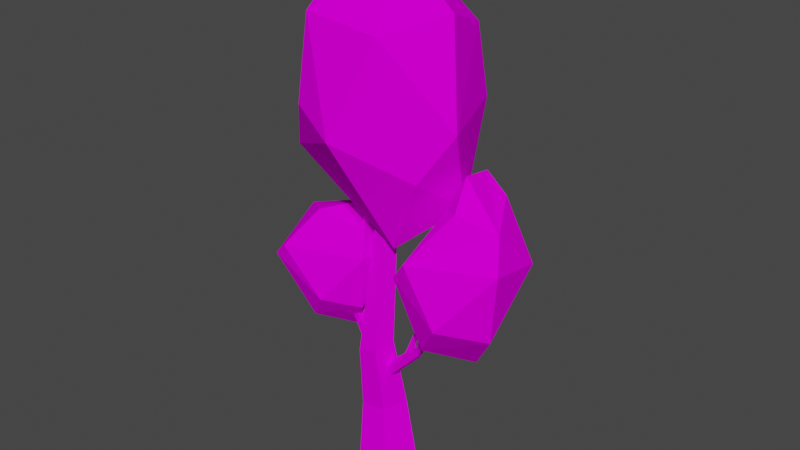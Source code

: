 # Source: 04SimpleTree.blend  (saved by Blender 2.91.10; exported with 4.5.12 LTS)
import bpy
from mathutils import Matrix  # noqa: F401  (used for matrix-valued properties, if any)

bpy.ops.wm.read_factory_settings(use_empty=True)
scene = bpy.context.scene
scene.name = 'Scene'

# ---- collections
col_collection = bpy.data.collections.new('Collection'); scene.collection.children.link(col_collection)

# ---- images (referenced by path relative to the original .blend; pixels are not part of the script)
import os
ASSET_DIR = os.environ.get("B2B_ASSET_DIR", "")  # directory of the original .blend (textures are referenced by path, not embedded)
HERE = os.path.dirname(os.path.abspath(__file__))  # packed textures are extracted next to this script under _unpacked/

def load_image(name, relpath, width, height, colorspace="sRGB"):
    """Load a texture the original file referenced (path relative to the .blend, or extracted next to this script)."""
    p = next((c for c in (os.path.join(HERE, relpath), os.path.join(ASSET_DIR, relpath)) if relpath and os.path.exists(c)), "")
    if p:
        img = bpy.data.images.load(p, check_existing=True)
        img.name = name
    else:  # same state as the original file: an image datablock whose file is absent (Cycles renders it pink)
        img = bpy.data.images.new(name, width, height)
        img.source = "FILE"
        img.filepath = "//" + (relpath or name)
    img.colorspace_settings.name = colorspace
    return img
img_image_png = load_image('image.png', 'image.png', 1024, 1024, 'sRGB')

# ---- materials (node trees are filled in below, after node groups)
mat_poly_low_tree_pack = bpy.data.materials.new('Poly_low_Tree_Pack')
mat_poly_low_tree_pack.use_transparent_shadow = False
mat_poly_low_tree_pack.roughness = 0.5
mat_poly_low_tree_pack.specular_intensity = 0.0

# ---- material node trees
mat_poly_low_tree_pack.use_nodes = True; mat_poly_low_tree_pack.node_tree.nodes.clear()
_N = mat_poly_low_tree_pack.node_tree.nodes; _L = mat_poly_low_tree_pack.node_tree.links
n0 = _N.new('ShaderNodeBsdfPrincipled'); n0.name = 'Principled BSDF'; n0.location = (10, 300)
n0.distribution = 'GGX'
n0.subsurface_method = 'BURLEY'
n0.inputs[3].default_value = 1.45
n0.inputs[13].default_value = 0.0
n0.inputs[27].default_value = (0.0, 0.0, 0.0, 1.0)
n0.inputs[28].default_value = 1.0
n1 = _N.new('ShaderNodeOutputMaterial'); n1.name = 'Material Output'; n1.location = (300, 300)
n2 = _N.new('ShaderNodeNormalMap'); n2.name = 'Normal Map'; n2.location = (-300, -300)
n2.label = 'Normal/Map'
n2.inputs[0].default_value = 0.0
n3 = _N.new('ShaderNodeTexImage'); n3.name = 'Image Texture'; n3.location = (-300, 600)
n3.image = img_image_png
_L.new(n0.outputs[0], n1.inputs[0])
_L.new(n2.outputs[0], n0.inputs[5])
_L.new(n3.outputs[0], n0.inputs[0])
n1.is_active_output = True

# ---- world
world_world = bpy.data.worlds.new('World'); scene.world = world_world
world_world.use_nodes = True; world_world.node_tree.nodes.clear()
_N = world_world.node_tree.nodes; _L = world_world.node_tree.links
n0 = _N.new('ShaderNodeOutputWorld'); n0.name = 'World Output'; n0.location = (300, 300)
n1 = _N.new('ShaderNodeBackground'); n1.name = 'Background'; n1.location = (10, 300)
n1.inputs[0].default_value = (0.05088, 0.05088, 0.05088, 1.0)
_L.new(n1.outputs[0], n0.inputs[0])
n0.is_active_output = True
world_world.color = (0.05088, 0.05088, 0.05088)
world_world.use_sun_shadow = False
world_world.sun_shadow_jitter_overblur = 0.0

# ---- meshes
me_cylinder_070 = bpy.data.meshes.new('Cylinder.070')
me_cylinder_070.from_pydata([(25.55, 330.2, 22.91), (76.88, 433.4, 47.28), (-129.0, 443.5, -65.5), (85.0, 380.8, -30.3), (-28.61, 599.8, -89.65), (77.04, 608.4, -13.82), (15.22, 678.1, 4.055), (15.19, 378.1, -72.7), (-112.5, 427.0, 30.71), (-56.99, 317.4, -59.86), (110.9, 491.7, 21.67), (-6.215, 476.5, 96.74), (-67.51, 499.6, 74.09), (-72.52, 502.8, -97.47), (65.63, 492.6, -94.08), (45.03, 597.3, 73.38), (-110.6, 539.9, 16.43), (-54.62, 606.0, 69.4), (-49.65, 696.3, -41.92), (55.92, 579.8, -86.83), (-0.9315, 0.002885, -38.32), (37.16, 0.002885, -10.64), (22.61, 0.002885, 34.13), (-24.47, 0.002885, 34.13), (-39.02, 0.002885, -10.64), (18.32, 96.02, -9.629), (-9.348, 93.01, -29.85), (7.752, 94.87, 23.09), (-26.45, 91.15, 23.09), (-37.02, 90.01, -9.629), (-23.62, 175.1, 30.57), (-31.33, 171.9, 4.699), (9.033, 188.6, 4.699), (1.325, 185.4, 30.57), (-11.15, 180.3, -11.29), (10.15, 343.2, -1.611), (-3.102, 343.1, -11.24), (5.091, 343.2, 13.97), (-11.3, 343.0, 13.97), (-16.36, 343.0, -1.611), (46.54, 222.8, 5.651), (47.2, 222.0, 8.968), (49.31, 219.2, 8.968), (48.25, 220.6, 3.6), (49.96, 218.3, 5.651), (4.559, 133.4, 4.521), (4.323, 137.1, 11.53), (-2.01, 152.0, 7.345), (3.947, 145.1, -1.221), (-0.8949, 146.5, 14.47), (89.86, 274.4, 34.61), (91.83, 274.2, 39.04), (93.45, 274.1, 31.36), (97.63, 273.6, 33.78), (96.63, 273.7, 38.52), (-59.39, 241.2, 4.379), (-64.61, 241.1, 0.5864), (-61.38, 241.2, 10.52), (-67.83, 241.1, 10.52), (-69.83, 241.1, 4.379), (-15.48, 153.4, 7.67), (-14.18, 168.8, 2.34), (-13.38, 178.3, 19.16), (-14.98, 159.3, 19.16), (-12.89, 184.2, 7.67), (58.42, 191.0, 11.46), (53.05, 203.5, 13.29), (58.02, 193.2, 17.34), (56.99, 198.5, 7.38), (54.12, 200.0, 19.07), (84.41, 227.1, 44.7), (56.46, 320.5, 61.42), (100.4, 314.3, -77.64), (118.2, 274.7, 67.23), (141.1, 414.0, -30.48), (120.4, 408.7, 35.38), (114.4, 442.5, 7.896), (166.1, 260.2, 25.7), (70.14, 225.5, -36.22), (126.7, 202.9, -5.354), (77.83, 347.7, 70.81), (45.23, 315.9, 7.365), (66.17, 330.3, -25.97), (172.5, 335.3, -42.17), (179.9, 352.7, 36.62), (94.86, 399.0, 15.8), (75.54, 355.5, -60.66), (103.1, 406.4, -16.54), (113.1, 435.8, -32.24), (167.8, 392.1, 19.57), (26.13, 170.9, 7.43), (33.22, 175.3, 4.548), (37.61, 178.1, 12.68), (28.84, 172.6, 12.68), (40.32, 179.8, 7.43), (-91.73, 203.6, 36.44), (-141.8, 278.4, 49.83), (-95.93, 270.5, -67.34), (-64.7, 241.8, 54.48), (-63.4, 350.3, -29.58), (-88.28, 346.8, 27.16), (-67.68, 352.1, 6.973), (-26.27, 230.1, 21.23), (-103.2, 202.3, -28.36), (-57.87, 184.3, -3.637), (-122.3, 298.0, 55.54), (-149.8, 262.1, -15.2), (-140.1, 269.3, -45.58), (-21.23, 290.3, -33.12), (-15.24, 304.2, 29.97), (-134.4, 327.7, -11.18), (-125.9, 286.5, -79.18), (-112.5, 318.9, -60.69), (-68.79, 341.3, -25.16), (-24.98, 335.7, 16.32)], [], [(1, 0, 3), (0, 8, 9), (0, 9, 7), (1, 3, 10), (2, 8, 16), (3, 7, 14), (3, 14, 10), (4, 16, 18), (5, 19, 6), (19, 18, 6), (19, 4, 18), (18, 17, 6), (18, 16, 17), (17, 15, 6), (6, 15, 5), (10, 19, 5), (10, 14, 19), (13, 4, 19), (2, 16, 4), (12, 11, 17), (11, 15, 17), (1, 10, 15), (10, 5, 15), (14, 13, 19), (14, 7, 13), (13, 2, 4), (16, 12, 17), (16, 8, 12), (8, 11, 12), (11, 1, 15), (9, 13, 7), (9, 2, 13), (9, 8, 2), (3, 0, 7), (8, 0, 11), (0, 1, 11), (24, 29, 26, 20), (20, 21, 22, 23, 24), (23, 28, 29, 24), (22, 27, 28, 23), (21, 25, 27, 22), (20, 26, 25, 21), (32, 35, 37, 33), (25, 26, 34, 32), (28, 27, 33, 30), (26, 29, 31, 34), (27, 25, 32, 33), (29, 28, 30, 31), (92, 94, 44, 42), (31, 39, 36, 34), (33, 37, 38, 30), (34, 36, 35, 32), (30, 38, 39, 31), (90, 93, 41, 40), (94, 91, 43, 44), (93, 92, 42, 41), (91, 90, 40, 43), (66, 69, 51, 50), (65, 68, 52, 53), (67, 65, 53, 54), (68, 66, 50, 52), (69, 67, 54, 51), (61, 60, 59, 56), (63, 62, 57, 58), (64, 61, 56, 55), (60, 63, 58, 59), (62, 64, 55, 57), (49, 46, 67, 69), (48, 47, 66, 68), (46, 45, 65, 67), (45, 48, 68, 65), (47, 49, 69, 66), (71, 70, 73), (70, 78, 79), (70, 79, 77), (71, 73, 80), (72, 78, 86), (73, 77, 84), (73, 84, 80), (74, 86, 88), (75, 89, 76), (89, 88, 76), (89, 74, 88), (88, 87, 76), (88, 86, 87), (87, 85, 76), (76, 85, 75), (80, 89, 75), (80, 84, 89), (83, 74, 89), (72, 86, 74), (82, 81, 87), (81, 85, 87), (71, 80, 85), (80, 75, 85), (84, 83, 89), (84, 77, 83), (83, 72, 74), (86, 82, 87), (86, 78, 82), (78, 81, 82), (81, 71, 85), (79, 83, 77), (79, 72, 83), (79, 78, 72), (73, 70, 77), (78, 70, 81), (70, 71, 81), (43, 40, 41, 42, 44), (96, 95, 98), (95, 103, 104), (95, 104, 102), (96, 98, 105), (97, 103, 111), (98, 102, 109), (98, 109, 105), (99, 111, 113), (100, 114, 101), (114, 113, 101), (114, 99, 113), (113, 112, 101), (113, 111, 112), (112, 110, 101), (101, 110, 100), (105, 114, 100), (105, 109, 114), (108, 99, 114), (97, 111, 99), (107, 106, 112), (106, 110, 112), (96, 105, 110), (105, 100, 110), (109, 108, 114), (109, 102, 108), (108, 97, 99), (111, 107, 112), (111, 103, 107), (103, 106, 107), (106, 96, 110), (104, 108, 102), (104, 97, 108), (104, 103, 97), (98, 95, 102), (103, 95, 106), (95, 96, 106)])
me_cylinder_070.polygons.foreach_set('use_smooth', [True] * 145)
_k = set([(0, 1), (0, 3), (0, 7), (0, 8), (0, 9), (0, 11), (1, 3), (1, 10), (1, 11), (1, 15), (2, 4), (2, 8), (2, 9), (2, 13), (2, 16), (3, 7), (3, 10), (3, 14), (4, 13), (4, 16), (4, 18), (4, 19), (5, 6), (5, 10), (5, 15), (5, 19), (6, 15), (6, 17), (6, 18), (6, 19), (7, 9), (7, 13), (7, 14), (8, 9), (8, 11), (8, 12), (8, 16), (9, 13), (10, 14), (10, 15), (10, 19), (11, 12), (11, 15), (11, 17), (12, 16), (12, 17), (13, 14), (13, 19), (14, 19), (15, 17), (16, 17), (16, 18), (17, 18), (18, 19), (20, 21), (20, 24), (20, 26), (21, 22), (21, 25), (22, 23), (22, 27), (23, 24), (23, 28), (24, 29), (25, 26), (25, 27), (25, 32), (26, 29), (26, 34), (27, 28), (27, 33), (28, 29), (28, 30), (29, 31), (30, 31), (30, 33), (30, 38), (31, 34), (31, 39), (32, 33), (32, 34), (32, 35), (33, 37), (34, 36), (35, 36), (35, 37), (36, 39), (37, 38), (38, 39), (40, 41), (40, 43), (40, 90), (41, 42), (41, 93), (42, 44), (42, 92), (43, 44), (43, 91), (44, 94), (45, 46), (45, 48), (45, 65), (46, 49), (46, 67), (47, 48), (47, 49), (47, 66), (48, 68), (49, 69), (50, 51), (50, 52), (50, 66), (51, 54), (51, 69), (52, 53), (52, 68), (53, 54), (53, 65), (54, 67), (55, 56), (55, 57), (55, 64), (56, 59), (56, 61), (57, 58), (57, 62), (58, 59), (58, 63), (59, 60), (60, 61), (60, 63), (61, 64), (62, 63), (62, 64), (65, 67), (65, 68), (66, 68), (66, 69), (67, 69), (70, 71), (70, 73), (70, 77), (70, 78), (70, 79), (70, 81), (71, 73), (71, 80), (71, 81), (71, 85), (72, 74), (72, 78), (72, 79), (72, 83), (72, 86), (73, 77), (73, 80), (73, 84), (74, 83), (74, 86), (74, 88), (74, 89), (75, 76), (75, 80), (75, 85), (75, 89), (76, 85), (76, 87), (76, 88), (76, 89), (77, 79), (77, 83), (77, 84), (78, 79), (78, 81), (78, 82), (78, 86), (79, 83), (80, 84), (80, 85), (80, 89), (81, 82), (81, 85), (81, 87), (82, 86), (82, 87), (83, 84), (83, 89), (84, 89), (85, 87), (86, 87), (86, 88), (87, 88), (88, 89), (90, 91), (90, 93), (91, 94), (92, 93), (92, 94), (95, 96), (95, 98), (95, 102), (95, 103), (95, 104), (95, 106), (96, 98), (96, 105), (96, 106), (96, 110), (97, 99), (97, 103), (97, 104), (97, 108), (97, 111), (98, 102), (98, 105), (98, 109), (99, 108), (99, 111), (99, 113), (99, 114), (100, 101), (100, 105), (100, 110), (100, 114), (101, 110), (101, 112), (101, 113), (101, 114), (102, 104), (102, 108), (102, 109), (103, 104), (103, 106), (103, 107), (103, 111), (104, 108), (105, 109), (105, 110), (105, 114), (106, 107), (106, 110), (106, 112), (107, 111), (107, 112), (108, 109), (108, 114), (109, 114), (110, 112), (111, 112), (111, 113), (112, 113), (113, 114)])
me_cylinder_070.attributes.new('sharp_edge', 'BOOLEAN', 'EDGE').data.foreach_set('value', [ (min(e.vertices), max(e.vertices)) in _k for e in me_cylinder_070.edges])
_uv = me_cylinder_070.uv_layers.new(name='UVMap')
_uv.uv.foreach_set('vector', [0.4768, 0.7709, 0.4775, 0.7713, 0.477, 0.7717, 0.4775, 0.7713, 0.4786, 0.7707, 0.4784, 0.7717, 0.4824, 0.7722, 0.4834, 0.772, 0.4834, 0.7726, 0.4768, 0.7728, 0.477, 0.7719, 0.4773, 0.7726, 0.4788, 0.7735, 0.4797, 0.7742, 0.4786, 0.7742, 0.4825, 0.7729, 0.4834, 0.7726, 0.4834, 0.7734, 0.4825, 0.7729, 0.4834, 0.7734, 0.4821, 0.7735, 0.4789, 0.7773, 0.4789, 0.7788, 0.4784, 0.7777, 0.4768, 0.775, 0.477, 0.7743, 0.4775, 0.7754, 0.477, 0.7743, 0.4783, 0.775, 0.4775, 0.7754, 0.477, 0.7743, 0.4779, 0.7743, 0.4783, 0.775, 0.4801, 0.7699, 0.4792, 0.7709, 0.4793, 0.7699, 0.4801, 0.7699, 0.4801, 0.7712, 0.4792, 0.7709, 0.4792, 0.7709, 0.4786, 0.7706, 0.4793, 0.7699, 0.4784, 0.7734, 0.4776, 0.7736, 0.4781, 0.7727, 0.4773, 0.7726, 0.4784, 0.7721, 0.4781, 0.7727, 0.4773, 0.7726, 0.4779, 0.7717, 0.4784, 0.7721, 0.4783, 0.7738, 0.4779, 0.7743, 0.477, 0.7743, 0.4847, 0.774, 0.4854, 0.7737, 0.4854, 0.7749, 0.4794, 0.7715, 0.4788, 0.7715, 0.4792, 0.7709, 0.4788, 0.7715, 0.4786, 0.7706, 0.4792, 0.7709, 0.4768, 0.7728, 0.4773, 0.7726, 0.4776, 0.7736, 0.4773, 0.7726, 0.4781, 0.7727, 0.4776, 0.7736, 0.4768, 0.7739, 0.4783, 0.7738, 0.477, 0.7743, 0.4793, 0.772, 0.4797, 0.7726, 0.4786, 0.773, 0.4848, 0.7745, 0.4847, 0.774, 0.4854, 0.7749, 0.4801, 0.7712, 0.4794, 0.7715, 0.4792, 0.7709, 0.4801, 0.7712, 0.48, 0.772, 0.4794, 0.7715, 0.4786, 0.7707, 0.4774, 0.7701, 0.478, 0.7699, 0.4768, 0.7738, 0.4768, 0.7728, 0.4776, 0.7736, 0.4799, 0.7731, 0.4786, 0.773, 0.4797, 0.7726, 0.4799, 0.7731, 0.4788, 0.7735, 0.4786, 0.773, 0.4799, 0.7731, 0.4797, 0.7742, 0.4788, 0.7735, 0.4825, 0.7729, 0.4824, 0.7722, 0.4834, 0.7726, 0.4786, 0.7707, 0.4775, 0.7713, 0.4774, 0.7701, 0.4775, 0.7713, 0.4768, 0.7709, 0.4774, 0.7701, 0.625, 0.3187, 0.6249, 0.3204, 0.6247, 0.3204, 0.6245, 0.3184, 0.6232, 0.3169, 0.6237, 0.3169, 0.6237, 0.3173, 0.6232, 0.3176, 0.6228, 0.3173, 0.6237, 0.3195, 0.623, 0.319, 0.6229, 0.3189, 0.6243, 0.3195, 0.6237, 0.3173, 0.6232, 0.319, 0.623, 0.319, 0.6232, 0.3176, 0.6256, 0.3169, 0.6255, 0.3191, 0.6252, 0.3191, 0.625, 0.317, 0.6263, 0.317, 0.6263, 0.3189, 0.626, 0.3189, 0.6257, 0.3169, 0.6253, 0.3197, 0.6199, 0.3194, 0.6199, 0.3194, 0.6251, 0.3197, 0.626, 0.3189, 0.6263, 0.3189, 0.626, 0.3195, 0.6258, 0.3195, 0.623, 0.319, 0.6232, 0.319, 0.6234, 0.3196, 0.6232, 0.3196, 0.6247, 0.3204, 0.6249, 0.3204, 0.625, 0.3209, 0.6248, 0.3209, 0.6252, 0.3191, 0.6255, 0.3191, 0.6253, 0.3197, 0.6251, 0.3197, 0.6269, 0.3185, 0.6266, 0.3186, 0.6264, 0.3183, 0.6266, 0.3182, 0.62, 0.3202, 0.6199, 0.3202, 0.6199, 0.3194, 0.6199, 0.3194, 0.625, 0.3209, 0.62, 0.3174, 0.62, 0.3174, 0.6248, 0.3209, 0.6263, 0.3181, 0.6272, 0.3186, 0.6273, 0.3186, 0.6264, 0.3183, 0.6272, 0.3182, 0.6272, 0.3169, 0.6272, 0.3169, 0.6274, 0.3182, 0.6264, 0.3183, 0.6266, 0.3169, 0.6267, 0.3169, 0.6266, 0.3182, 0.6266, 0.3175, 0.6265, 0.3175, 0.6266, 0.3169, 0.6267, 0.3169, 0.6274, 0.3176, 0.6272, 0.3175, 0.6272, 0.3169, 0.6272, 0.3169, 0.6272, 0.3191, 0.627, 0.3191, 0.6272, 0.3186, 0.6273, 0.3186, 0.62, 0.3167, 0.6201, 0.3167, 0.62, 0.3174, 0.62, 0.3174, 0.6274, 0.3201, 0.6275, 0.3201, 0.6275, 0.3209, 0.6274, 0.3209, 0.6273, 0.3208, 0.6272, 0.3208, 0.6272, 0.32, 0.6273, 0.32, 0.6248, 0.3184, 0.6249, 0.3184, 0.627, 0.3161, 0.627, 0.3162, 0.6221, 0.3194, 0.6222, 0.3194, 0.6201, 0.3183, 0.62, 0.3184, 0.6269, 0.3154, 0.627, 0.3155, 0.627, 0.3162, 0.6269, 0.3161, 0.62, 0.3167, 0.6201, 0.3167, 0.62, 0.3174, 0.62, 0.3174, 0.6272, 0.3191, 0.627, 0.3191, 0.6272, 0.3186, 0.6273, 0.3186, 0.6274, 0.3176, 0.6272, 0.3175, 0.6272, 0.3169, 0.6272, 0.3169, 0.6266, 0.3175, 0.6265, 0.3175, 0.6266, 0.3169, 0.6267, 0.3169, 0.62, 0.3202, 0.6199, 0.3202, 0.6199, 0.3194, 0.6199, 0.3194, 0.6269, 0.3148, 0.6271, 0.3148, 0.627, 0.3155, 0.6269, 0.3154, 0.6242, 0.3205, 0.6244, 0.3205, 0.6222, 0.3194, 0.6221, 0.3194, 0.6227, 0.3207, 0.6228, 0.3206, 0.6249, 0.3184, 0.6248, 0.3184, 0.6273, 0.3215, 0.6271, 0.3215, 0.6272, 0.3208, 0.6273, 0.3208, 0.6274, 0.3194, 0.6275, 0.3194, 0.6275, 0.3201, 0.6274, 0.3201, 0.4768, 0.7709, 0.4775, 0.7713, 0.477, 0.7717, 0.4775, 0.7713, 0.4786, 0.7707, 0.4784, 0.7717, 0.4824, 0.7722, 0.4834, 0.772, 0.4834, 0.7726, 0.4768, 0.7728, 0.477, 0.7719, 0.4773, 0.7726, 0.4788, 0.7735, 0.4797, 0.7742, 0.4786, 0.7742, 0.4825, 0.7729, 0.4834, 0.7726, 0.4834, 0.7734, 0.4825, 0.7729, 0.4834, 0.7734, 0.4821, 0.7735, 0.4789, 0.7773, 0.4789, 0.7788, 0.4784, 0.7777, 0.4768, 0.775, 0.477, 0.7743, 0.4775, 0.7754, 0.477, 0.7743, 0.4783, 0.775, 0.4775, 0.7754, 0.477, 0.7743, 0.4779, 0.7743, 0.4783, 0.775, 0.4801, 0.7699, 0.4792, 0.7709, 0.4793, 0.7699, 0.4801, 0.7699, 0.4801, 0.7712, 0.4792, 0.7709, 0.4792, 0.7709, 0.4786, 0.7706, 0.4793, 0.7699, 0.4784, 0.7734, 0.4776, 0.7736, 0.4781, 0.7727, 0.4773, 0.7726, 0.4784, 0.7721, 0.4781, 0.7727, 0.4773, 0.7726, 0.4779, 0.7717, 0.4784, 0.7721, 0.4783, 0.7738, 0.4779, 0.7743, 0.477, 0.7743, 0.4847, 0.774, 0.4854, 0.7737, 0.4854, 0.7749, 0.4794, 0.7715, 0.4788, 0.7715, 0.4792, 0.7709, 0.4788, 0.7715, 0.4786, 0.7706, 0.4792, 0.7709, 0.4768, 0.7728, 0.4773, 0.7726, 0.4776, 0.7736, 0.4773, 0.7726, 0.4781, 0.7727, 0.4776, 0.7736, 0.4768, 0.7739, 0.4783, 0.7738, 0.477, 0.7743, 0.4793, 0.772, 0.4797, 0.7726, 0.4786, 0.773, 0.4848, 0.7745, 0.4847, 0.774, 0.4854, 0.7749, 0.4801, 0.7712, 0.4794, 0.7715, 0.4792, 0.7709, 0.4801, 0.7712, 0.48, 0.772, 0.4794, 0.7715, 0.4786, 0.7707, 0.4774, 0.7701, 0.478, 0.7699, 0.4768, 0.7738, 0.4768, 0.7728, 0.4776, 0.7736, 0.4799, 0.7731, 0.4786, 0.773, 0.4797, 0.7726, 0.4799, 0.7731, 0.4788, 0.7735, 0.4786, 0.773, 0.4799, 0.7731, 0.4797, 0.7742, 0.4788, 0.7735, 0.4825, 0.7729, 0.4824, 0.7722, 0.4834, 0.7726, 0.4786, 0.7707, 0.4775, 0.7713, 0.4774, 0.7701, 0.4775, 0.7713, 0.4768, 0.7709, 0.4774, 0.7701, 0.6804, 0.2926, 0.68, 0.2926, 0.6805, 0.2939, 0.675, 0.2945, 0.6804, 0.2926, 0.4768, 0.7709, 0.4775, 0.7713, 0.477, 0.7717, 0.4775, 0.7713, 0.4786, 0.7707, 0.4784, 0.7717, 0.4824, 0.7722, 0.4834, 0.772, 0.4834, 0.7726, 0.4768, 0.7728, 0.477, 0.7719, 0.4773, 0.7726, 0.4788, 0.7735, 0.4797, 0.7742, 0.4786, 0.7742, 0.4825, 0.7729, 0.4834, 0.7726, 0.4834, 0.7734, 0.4825, 0.7729, 0.4834, 0.7734, 0.4821, 0.7735, 0.4789, 0.7773, 0.4789, 0.7788, 0.4784, 0.7777, 0.4768, 0.775, 0.477, 0.7743, 0.4775, 0.7754, 0.477, 0.7743, 0.4783, 0.775, 0.4775, 0.7754, 0.477, 0.7743, 0.4779, 0.7743, 0.4783, 0.775, 0.4801, 0.7699, 0.4792, 0.7709, 0.4793, 0.7699, 0.4801, 0.7699, 0.4801, 0.7712, 0.4792, 0.7709, 0.4792, 0.7709, 0.4786, 0.7706, 0.4793, 0.7699, 0.4784, 0.7734, 0.4776, 0.7736, 0.4781, 0.7727, 0.4773, 0.7726, 0.4784, 0.7721, 0.4781, 0.7727, 0.4773, 0.7726, 0.4779, 0.7717, 0.4784, 0.7721, 0.4783, 0.7738, 0.4779, 0.7743, 0.477, 0.7743, 0.4847, 0.774, 0.4854, 0.7737, 0.4854, 0.7749, 0.4794, 0.7715, 0.4788, 0.7715, 0.4792, 0.7709, 0.4788, 0.7715, 0.4786, 0.7706, 0.4792, 0.7709, 0.4768, 0.7728, 0.4773, 0.7726, 0.4776, 0.7736, 0.4773, 0.7726, 0.4781, 0.7727, 0.4776, 0.7736, 0.4768, 0.7739, 0.4783, 0.7738, 0.477, 0.7743, 0.4793, 0.772, 0.4797, 0.7726, 0.4786, 0.773, 0.4848, 0.7745, 0.4847, 0.774, 0.4854, 0.7749, 0.4801, 0.7712, 0.4794, 0.7715, 0.4792, 0.7709, 0.4801, 0.7712, 0.48, 0.772, 0.4794, 0.7715, 0.4786, 0.7707, 0.4774, 0.7701, 0.478, 0.7699, 0.4768, 0.7738, 0.4768, 0.7728, 0.4776, 0.7736, 0.4799, 0.7731, 0.4786, 0.773, 0.4797, 0.7726, 0.4799, 0.7731, 0.4788, 0.7735, 0.4786, 0.773, 0.4799, 0.7731, 0.4797, 0.7742, 0.4788, 0.7735, 0.4825, 0.7729, 0.4824, 0.7722, 0.4834, 0.7726, 0.4786, 0.7707, 0.4775, 0.7713, 0.4774, 0.7701, 0.4775, 0.7713, 0.4768, 0.7709, 0.4774, 0.7701])
me_cylinder_070.materials.append(mat_poly_low_tree_pack)
me_cylinder_070.use_remesh_fix_poles = True
me_cylinder_070.use_remesh_preserve_attributes = False
me_cylinder_070.use_mirror_vertex_groups = False
me_cylinder_070.update()
me_cylinder_070.normals_split_custom_set([tuple(v) for v in zip(*[iter([0.7757, -0.4818, 0.4077, 0.7757, -0.4818, 0.4077, 0.7757, -0.4818, 0.4077, -0.4543, -0.6928, 0.56, -0.4543, -0.6928, 0.56, -0.4543, -0.6928, 0.56, 0.5379, -0.7287, -0.4239, 0.5379, -0.7287, -0.4239, 0.5379, -0.7287, -0.4239, 0.8706, -0.3601, 0.3351, 0.8706, -0.3601, 0.3351, 0.8706, -0.3601, 0.3351, -0.9837, 0.03874, 0.1759, -0.9837, 0.03874, 0.1759, -0.9837, 0.03874, 0.1759, 0.4936, -0.365, -0.7894, 0.4936, -0.365, -0.7894, 0.4936, -0.365, -0.7894, 0.9303, -0.04644, -0.3638, 0.9303, -0.04644, -0.3638, 0.9303, -0.04644, -0.3638, -0.8147, 0.1045, -0.5704, -0.8147, 0.1045, -0.5704, -0.8147, 0.1045, -0.5704, 0.6149, 0.6573, -0.4357, 0.6149, 0.6573, -0.4357, 0.6149, 0.6573, -0.4357, 0.5413, 0.6806, -0.4938, 0.5413, 0.6806, -0.4938, 0.5413, 0.6806, -0.4938, 0.1392, 0.4634, -0.8752, 0.1392, 0.4634, -0.8752, 0.1392, 0.4634, -0.8752, -0.2172, 0.7629, 0.6089, -0.2172, 0.7629, 0.6089, -0.2172, 0.7629, 0.6089, -0.8342, 0.446, 0.3244, -0.8342, 0.446, 0.3244, -0.8342, 0.446, 0.3244, 0.02762, 0.6568, 0.7536, 0.02762, 0.6568, 0.7536, 0.02762, 0.6568, 0.7536, 0.7441, 0.5715, 0.346, 0.7441, 0.5715, 0.346, 0.7441, 0.5715, 0.346, 0.9276, 0.1673, -0.334, 0.9276, 0.1673, -0.334, 0.9276, 0.1673, -0.334, 0.9235, 0.1328, -0.3599, 0.9235, 0.1328, -0.3599, 0.9235, 0.1328, -0.3599, 0.04727, 0.059, -0.9971, 0.04727, 0.059, -0.9971, 0.04727, 0.059, -0.9971, -0.8085, 0.4632, -0.363, -0.8085, 0.4632, -0.363, -0.8085, 0.4632, -0.363, -0.3188, 0.08024, 0.9444, -0.3188, 0.08024, 0.9444, -0.3188, 0.08024, 0.9444, -0.02172, 0.1988, 0.9798, -0.02172, 0.1988, 0.9798, -0.02172, 0.1988, 0.9798, 0.6103, -0.007556, 0.7922, 0.6103, -0.007556, 0.7922, 0.6103, -0.007556, 0.7922, 0.8603, 0.3594, 0.3616, 0.8603, 0.3594, 0.3616, 0.8603, 0.3594, 0.3616, 0.03084, 0.08624, -0.9958, 0.03084, 0.08624, -0.9958, 0.03084, 0.08624, -0.9958, 0.01018, -0.188, -0.9821, 0.01018, -0.188, -0.9821, 0.01018, -0.188, -0.9821, -0.7219, 0.3736, -0.5825, -0.7219, 0.3736, -0.5825, -0.7219, 0.3736, -0.5825, -0.7535, 0.1197, 0.6465, -0.7535, 0.1197, 0.6465, -0.7535, 0.1197, 0.6465, -0.7653, 0.09341, 0.6369, -0.7653, 0.09341, 0.6369, -0.7653, 0.09341, 0.6369, -0.4192, -0.2601, 0.8698, -0.4192, -0.2601, 0.8698, -0.4192, -0.2601, 0.8698, 0.4948, -0.0421, 0.868, 0.4948, -0.0421, 0.868, 0.4948, -0.0421, 0.868, -0.00661, -0.1993, -0.9799, -0.00661, -0.1993, -0.9799, -0.00661, -0.1993, -0.9799, -0.3014, -0.2137, -0.9292, -0.3014, -0.2137, -0.9292, -0.3014, -0.2137, -0.9292, -0.8678, -0.4927, 0.06469, -0.8678, -0.4927, 0.06469, -0.8678, -0.4927, 0.06469, 0.3077, -0.8367, -0.4531, 0.3077, -0.8367, -0.4531, 0.3077, -0.8367, -0.4531, -0.2902, -0.4804, 0.8276, -0.2902, -0.4804, 0.8276, -0.2902, -0.4804, 0.8276, 0.3271, -0.368, 0.8704, 0.3271, -0.368, 0.8704, 0.3271, -0.368, 0.8704, -0.5892, 0.0212, -0.8077, -0.5892, 0.0212, -0.8077, -0.5892, 0.0212, -0.8077, -0.5892, 0.0212, -0.8077, 0.0, -1.0, 9.769e-13, 0.0, -1.0, 9.769e-13, 0.0, -1.0, 9.769e-13, 0.0, -1.0, 9.769e-13, 0.0, -1.0, 9.769e-13, -0.9512, 0.01719, 0.3081, -0.9512, 0.01719, 0.3081, -0.9512, 0.01719, 0.3081, -0.9512, 0.01719, 0.3081, -0.005368, 0.1174, 0.9931, -0.005368, 0.1174, 0.9931, -0.005368, 0.1174, 0.9931, -0.005368, 0.1174, 0.9931, 0.9348, 0.1811, 0.3057, 0.9348, 0.1811, 0.3057, 0.9348, 0.1811, 0.3057, 0.9348, 0.1811, 0.3057, 0.5805, 0.1241, -0.8048, 0.5805, 0.1241, -0.8048, 0.5805, 0.1241, -0.8048, 0.5805, 0.1241, -0.8048, 0.9555, 0.006677, 0.2949, 0.9555, 0.006677, 0.2949, 0.9555, 0.006677, 0.2949, 0.9555, 0.006677, 0.2949, 0.5656, 0.182, -0.8044, 0.5656, 0.182, -0.8044, 0.5656, 0.182, -0.8044, 0.5656, 0.182, -0.8044, 0.02011, -0.08497, 0.9962, 0.02011, -0.08497, 0.9962, 0.02011, -0.08497, 0.9962, 0.02011, -0.08497, 0.9962, -0.6196, 0.1635, -0.7677, -0.6196, 0.1635, -0.7677, -0.6196, 0.1635, -0.7677, -0.6196, 0.1635, -0.7677, 0.9526, 0.04596, 0.3006, 0.9526, 0.04596, 0.3006, 0.9526, 0.04596, 0.3006, 0.9526, 0.04596, 0.3006, -0.9548, 0.009964, 0.2971, -0.9548, 0.009964, 0.2971, -0.9548, 0.009964, 0.2971, -0.9548, 0.009964, 0.2971, 0.9148, -0.2217, 0.3375, 0.9148, -0.2217, 0.3375, 0.9148, -0.2217, 0.3375, 0.9148, -0.2217, 0.3375, -0.6123, 0.02738, -0.7901, -0.6123, 0.02738, -0.7901, -0.6123, 0.02738, -0.7901, -0.6123, 0.02738, -0.7901, -0.02592, 0.1026, 0.9944, -0.02592, 0.1026, 0.9944, -0.02592, 0.1026, 0.9944, -0.02592, 0.1026, 0.9944, 0.6131, -0.03328, -0.7893, 0.6131, -0.03328, -0.7893, 0.6131, -0.03328, -0.7893, 0.6131, -0.03328, -0.7893, -0.9533, 0.09612, 0.2862, -0.9533, 0.09612, 0.2862, -0.9533, 0.09612, 0.2862, -0.9533, 0.09612, 0.2862, -0.8816, 0.3544, 0.3116, -0.8816, 0.3544, 0.3116, -0.8816, 0.3544, 0.3116, -0.8816, 0.3544, 0.3116, 0.5141, -0.1786, -0.8389, 0.5141, -0.1786, -0.8389, 0.5141, -0.1786, -0.8389, 0.5141, -0.1786, -0.8389, -0.02205, 0.08907, 0.9958, -0.02205, 0.08907, 0.9958, -0.02205, 0.08907, 0.9958, -0.02205, 0.08907, 0.9958, -0.5125, 0.1633, -0.843, -0.5125, 0.1633, -0.843, -0.5125, 0.1633, -0.843, -0.5125, 0.1633, -0.843, -0.8619, 0.3341, 0.3815, -0.8619, 0.3341, 0.3815, -0.8619, 0.3341, 0.3815, -0.8619, 0.3341, 0.3815, 0.6794, -0.1128, -0.7251, 0.6794, -0.1128, -0.7251, 0.6794, -0.1128, -0.7251, 0.6794, -0.1128, -0.7251, 0.858, -0.4665, 0.215, 0.858, -0.4665, 0.215, 0.858, -0.4665, 0.215, 0.858, -0.4665, 0.215, -0.5198, 0.479, -0.7074, -0.5198, 0.479, -0.7074, -0.5198, 0.479, -0.7074, -0.5198, 0.479, -0.7074, 0.02432, -0.2681, 0.9631, 0.02432, -0.2681, 0.9631, 0.02432, -0.2681, 0.9631, 0.02432, -0.2681, 0.9631, -0.4375, -0.313, -0.843, -0.4375, -0.313, -0.843, -0.4375, -0.313, -0.843, -0.4375, -0.313, -0.843, -0.1061, 0.04472, 0.9933, -0.1061, 0.04472, 0.9933, -0.1061, 0.04472, 0.9933, -0.1061, 0.04472, 0.9933, 0.4507, 0.305, -0.8389, 0.4507, 0.305, -0.8389, 0.4507, 0.305, -0.8389, 0.4507, 0.305, -0.8389, -0.8196, -0.4983, 0.2827, -0.8196, -0.4983, 0.2827, -0.8196, -0.4983, 0.2827, -0.8196, -0.4983, 0.2827, 0.7322, 0.608, 0.3071, 0.7322, 0.608, 0.3071, 0.7322, 0.608, 0.3071, 0.7322, 0.608, 0.3071, 0.1205, -0.2117, 0.9699, 0.1205, -0.2117, 0.9699, 0.1205, -0.2117, 0.9699, 0.1205, -0.2117, 0.9699, -0.4222, 0.5359, -0.7311, -0.4222, 0.5359, -0.7311, -0.4222, 0.5359, -0.7311, -0.4222, 0.5359, -0.7311, 0.6642, -0.6668, 0.3381, 0.6642, -0.6668, 0.3381, 0.6642, -0.6668, 0.3381, 0.6642, -0.6668, 0.3381, 0.4861, -0.3565, -0.7979, 0.4861, -0.3565, -0.7979, 0.4861, -0.3565, -0.7979, 0.4861, -0.3565, -0.7979, -0.6148, 0.5926, 0.5204, -0.6148, 0.5926, 0.5204, -0.6148, 0.5926, 0.5204, -0.6148, 0.5926, 0.5204, -0.2713, -0.2477, 0.9301, -0.2713, -0.2477, 0.9301, -0.2713, -0.2477, 0.9301, -0.4112, -0.907, 0.09063, -0.4112, -0.907, 0.09063, -0.4112, -0.907, 0.09063, 0.4097, -0.6365, 0.6535, 0.4097, -0.6365, 0.6535, 0.4097, -0.6365, 0.6535, -0.2132, -0.1651, 0.963, -0.2132, -0.1651, 0.963, -0.2132, -0.1651, 0.963, -0.6766, -0.1088, -0.7283, -0.6766, -0.1088, -0.7283, -0.6766, -0.1088, -0.7283, 0.6114, -0.182, 0.7701, 0.6114, -0.182, 0.7701, 0.6114, -0.182, 0.7701, 0.3096, 0.1248, 0.9426, 0.3096, 0.1248, 0.9426, 0.3096, 0.1248, 0.9426, 0.2348, 0.2251, -0.9456, 0.2348, 0.2251, -0.9456, 0.2348, 0.2251, -0.9456, 0.4342, 0.6129, 0.6602, 0.4342, 0.6129, 0.6602, 0.4342, 0.6129, 0.6602, 0.6958, 0.7043, -0.141, 0.6958, 0.7043, -0.141, 0.6958, 0.7043, -0.141, 0.6142, 0.789, 0.01661, 0.6142, 0.789, 0.01661, 0.6142, 0.789, 0.01661, -0.9498, 0.3124, -0.01909, -0.9498, 0.3124, -0.01909, -0.9498, 0.3124, -0.01909, -0.9151, 0.3811, 0.1317, -0.9151, 0.3811, 0.1317, -0.9151, 0.3811, 0.1317, -0.9119, 0.3846, -0.1434, -0.9119, 0.3846, -0.1434, -0.9119, 0.3846, -0.1434, -0.648, 0.4086, 0.6427, -0.648, 0.4086, 0.6427, -0.648, 0.4086, 0.6427, 0.3837, 0.2492, 0.8892, 0.3837, 0.2492, 0.8892, 0.3837, 0.2492, 0.8892, 0.2636, 0.4506, 0.8529, 0.2636, 0.4506, 0.8529, 0.2636, 0.4506, 0.8529, 0.8717, 0.3918, -0.2943, 0.8717, 0.3918, -0.2943, 0.8717, 0.3918, -0.2943, 0.05491, 0.4089, -0.9109, 0.05491, 0.4089, -0.9109, 0.05491, 0.4089, -0.9109, -0.8325, 0.4449, -0.33, -0.8325, 0.4449, -0.33, -0.8325, 0.4449, -0.33, -0.8501, 0.5176, -0.09741, -0.8501, 0.5176, -0.09741, -0.8501, 0.5176, -0.09741, -0.8012, 0.5409, 0.2559, -0.8012, 0.5409, 0.2559, -0.8012, 0.5409, 0.2559, -0.594, 0.672, 0.4422, -0.594, 0.672, 0.4422, -0.594, 0.672, 0.4422, 0.9614, 0.2349, -0.1432, 0.9614, 0.2349, -0.1432, 0.9614, 0.2349, -0.1432, 0.9882, -0.1398, -0.06301, 0.9882, -0.1398, -0.06301, 0.9882, -0.1398, -0.06301, 0.3588, 0.2758, -0.8917, 0.3588, 0.2758, -0.8917, 0.3588, 0.2758, -0.8917, -0.9009, 0.4288, 0.0679, -0.9009, 0.4288, 0.0679, -0.9009, 0.4288, 0.0679, -0.9635, -0.01025, -0.2674, -0.9635, -0.01025, -0.2674, -0.9635, -0.01025, -0.2674, -0.8503, 0.01932, -0.5259, -0.8503, 0.01932, -0.5259, -0.8503, 0.01932, -0.5259, -0.8566, 0.4979, 0.1354, -0.8566, 0.4979, 0.1354, -0.8566, 0.4979, 0.1354, 0.8486, -0.3921, -0.3552, 0.8486, -0.3921, -0.3552, 0.8486, -0.3921, -0.3552, 0.4957, -0.3874, -0.7773, 0.4957, -0.3874, -0.7773, 0.4957, -0.3874, -0.7773, 0.2651, -0.48, -0.8362, 0.2651, -0.48, -0.8362, 0.2651, -0.48, -0.8362, 0.4053, -0.6094, 0.6814, 0.4053, -0.6094, 0.6814, 0.4053, -0.6094, 0.6814, -0.926, -0.3371, 0.17, -0.926, -0.3371, 0.17, -0.926, -0.3371, 0.17, -0.9234, -0.3154, 0.2188, -0.9234, -0.3154, 0.2188, -0.9234, -0.3154, 0.2188, 0.7955, 0.6059, -2.915e-06, 0.7955, 0.6059, -2.915e-06, 0.7955, 0.6059, -2.915e-06, 0.7955, 0.6059, -2.915e-06, 0.7955, 0.6059, -2.915e-06, -0.1991, -0.3002, 0.9329, -0.1991, -0.3002, 0.9329, -0.1991, -0.3002, 0.9329, -0.4112, -0.907, 0.09063, -0.4112, -0.907, 0.09063, -0.4112, -0.907, 0.09063, 0.4097, -0.6365, 0.6535, 0.4097, -0.6365, 0.6535, 0.4097, -0.6365, 0.6535, -0.1325, -0.1542, 0.9791, -0.1325, -0.1542, 0.9791, -0.1325, -0.1542, 0.9791, 0.07377, -0.5007, -0.8625, 0.07377, -0.5007, -0.8625, 0.07377, -0.5007, -0.8625, 0.6114, -0.182, 0.7701, 0.6114, -0.182, 0.7701, 0.6114, -0.182, 0.7701, 0.2161, 0.2037, 0.9549, 0.2161, 0.2037, 0.9549, 0.2161, 0.2037, 0.9549, -0.7795, 0.5801, 0.2363, -0.7795, 0.5801, 0.2363, -0.7795, 0.5801, 0.2363, 0.2281, 0.859, 0.4583, 0.2281, 0.859, 0.4583, 0.2281, 0.859, 0.4583, 0.3976, 0.8654, -0.3049, 0.3976, 0.8654, -0.3049, 0.3976, 0.8654, -0.3049, -0.5071, 0.6031, 0.6157, -0.5071, 0.6031, 0.6157, -0.5071, 0.6031, 0.6157, -0.2268, 0.9254, -0.3035, -0.2268, 0.9254, -0.3035, -0.2268, 0.9254, -0.3035, 0.5354, 0.2403, -0.8097, 0.5354, 0.2403, -0.8097, 0.5354, 0.2403, -0.8097, -0.2607, 0.9238, -0.2803, -0.2607, 0.9238, -0.2803, -0.2607, 0.9238, -0.2803, -0.322, 0.9433, -0.08098, -0.322, 0.9433, -0.08098, -0.322, 0.9433, -0.08098, 0.2193, 0.3715, 0.9022, 0.2193, 0.3715, 0.9022, 0.2193, 0.3715, 0.9022, 0.1846, 0.4379, 0.8799, 0.1846, 0.4379, 0.8799, 0.1846, 0.4379, 0.8799, 0.7237, 0.5344, -0.4366, 0.7237, 0.5344, -0.4366, 0.7237, 0.5344, -0.4366, 0.458, 0.2209, -0.8611, 0.458, 0.2209, -0.8611, 0.458, 0.2209, -0.8611, -0.8817, 0.4371, -0.1774, -0.8817, 0.4371, -0.1774, -0.8817, 0.4371, -0.1774, -0.8738, 0.2316, -0.4275, -0.8738, 0.2316, -0.4275, -0.8738, 0.2316, -0.4275, -0.7081, 0.5886, 0.3901, -0.7081, 0.5886, 0.3901, -0.7081, 0.5886, 0.3901, -0.6182, 0.6704, 0.4104, -0.6182, 0.6704, 0.4104, -0.6182, 0.6704, 0.4104, 0.9614, 0.2349, -0.1432, 0.9614, 0.2349, -0.1432, 0.9614, 0.2349, -0.1432, 0.9882, -0.1398, -0.06301, 0.9882, -0.1398, -0.06301, 0.9882, -0.1398, -0.06301, 0.3348, 0.2882, -0.8971, 0.3348, 0.2882, -0.8971, 0.3348, 0.2882, -0.8971, -0.8825, 0.4478, -0.1436, -0.8825, 0.4478, -0.1436, -0.8825, 0.4478, -0.1436, -0.6687, -0.5083, -0.5426, -0.6687, -0.5083, -0.5426, -0.6687, -0.5083, -0.5426, -0.7703, -0.5198, -0.3694, -0.7703, -0.5198, -0.3694, -0.7703, -0.5198, -0.3694, -0.9723, 0.2247, 0.06384, -0.9723, 0.2247, 0.06384, -0.9723, 0.2247, 0.06384, 0.8486, -0.3921, -0.3552, 0.8486, -0.3921, -0.3552, 0.8486, -0.3921, -0.3552, 0.4665, -0.3829, -0.7973, 0.4665, -0.3829, -0.7973, 0.4665, -0.3829, -0.7973, 0.2527, -0.5001, -0.8283, 0.2527, -0.5001, -0.8283, 0.2527, -0.5001, -0.8283, 0.4053, -0.6094, 0.6814, 0.4053, -0.6094, 0.6814, 0.4053, -0.6094, 0.6814, -0.7638, -0.6284, 0.1472, -0.7638, -0.6284, 0.1472, -0.7638, -0.6284, 0.1472, -0.7865, -0.569, 0.2401, -0.7865, -0.569, 0.2401, -0.7865, -0.569, 0.2401])] * 3)])

# ---- objects
ob_simple_tree_08_lod0 = bpy.data.objects.new('Simple_Tree_08_LOD0', me_cylinder_070)
ob_simple_tree_08 = bpy.data.objects.new('Simple_Tree_08', None)

# ---- transforms, parenting, visibility, modifiers, constraints
ob_simple_tree_08_lod0.parent = ob_simple_tree_08
ob_simple_tree_08_lod0.location = (0.0, 0.0, 0.0)
ob_simple_tree_08_lod0.color = (0.8, 0.8, 0.8, 1.0)
ob_simple_tree_08_lod0.lineart.crease_threshold = 0.0
ob_simple_tree_08.location = (0.0, 0.0, 0.0)
ob_simple_tree_08.rotation_euler = (1.571, -0.0, 0.0)
ob_simple_tree_08.scale = (0.01, 0.01, 0.01)
ob_simple_tree_08.color = (0.8, 0.8, 0.8, 1.0)
ob_simple_tree_08.lineart.crease_threshold = 0.0

# ---- collection membership
col_collection.objects.link(ob_simple_tree_08_lod0)
col_collection.objects.link(ob_simple_tree_08)

# ---- scene / render settings (as saved in the file)
scene.frame_start = 1; scene.frame_end = 250; scene.frame_set(1)
scene.render.engine = 'BLENDER_EEVEE_NEXT'
scene.cycles.use_denoising = False
scene.cycles.samples = 128
scene.cycles.sampling_pattern = 'TABULATED_SOBOL'
scene.cycles.use_adaptive_sampling = False
scene.cycles.use_light_tree = False
scene.view_settings.view_transform = 'Filmic'
bpy.context.view_layer.update()

# ---- added for rendering (the .blend has no active camera and no usable light): camera, sun
cam_auto = bpy.data.cameras.new('AutoCamera')
cam_auto.lens = 50.0
cam_auto.sensor_width = 36.0
cam_auto.clip_end = 1000.0
ob_auto_camera = bpy.data.objects.new('AutoCamera', cam_auto)
scene.collection.objects.link(ob_auto_camera)
ob_auto_camera.location = (7.50179, -8.81765, 9.36237)
ob_auto_camera.rotation_euler = (1.09748, -7.21219e-08, 0.694738)
scene.camera = ob_auto_camera
light_auto_sun = bpy.data.lights.new('AutoSun', 'SUN')
light_auto_sun.energy = 3.0
light_auto_sun.angle = 0.0523599
ob_auto_sun = bpy.data.objects.new('AutoSun', light_auto_sun)
scene.collection.objects.link(ob_auto_sun)
ob_auto_sun.rotation_euler = (0.872665, 0.174533, 0.523599)
bpy.context.view_layer.update()
